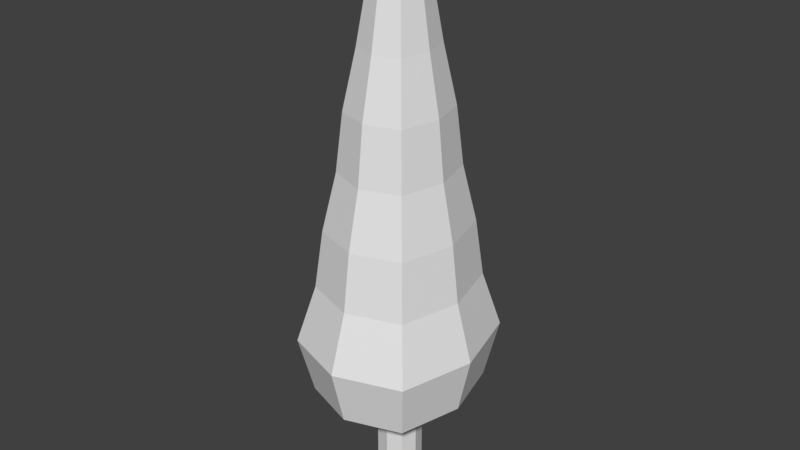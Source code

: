# Source: Tree2Raw.blend  (saved by Blender 2.79.0; exported with 4.5.12 LTS)
import bpy
from mathutils import Matrix  # noqa: F401  (used for matrix-valued properties, if any)

bpy.ops.wm.read_factory_settings(use_empty=True)
scene = bpy.context.scene
scene.name = 'Scene'

# ---- collections
col_collection_1 = bpy.data.collections.new('Collection 1'); scene.collection.children.link(col_collection_1)

# ---- materials (node trees are filled in below, after node groups)
mat_material = bpy.data.materials.new('Material')
mat_material.alpha_threshold = 0.0
mat_material.use_transparent_shadow = False
mat_material.roughness = 0.5
mat_material.line_color = (0.0, 0.0, 0.0, 1.0)

# ---- material node trees

# ---- world
world_world = bpy.data.worlds.new('World'); scene.world = world_world
world_world.color = (0.05088, 0.05088, 0.05088)
world_world.use_sun_shadow = False
world_world.sun_shadow_jitter_overblur = 0.0
world_world.cycles.sampling_method = 'MANUAL'

# ---- meshes
me_cube = bpy.data.meshes.new('Cube')
me_cube.from_pydata([(0.5, 0.5, -2.335), (0.5, -0.5, -2.335), (-0.5, -0.5, -2.335), (-0.5, 0.5, -2.335), (0.5, 0.5, 1.0), (0.5, -0.5, 1.0), (-0.5, -0.5, 1.0), (-0.5, 0.5, 1.0), (0.09906, 0.1135, 15.91), (0.09906, -0.1135, 15.91), (-0.09906, -0.1135, 15.91), (-0.09906, 0.1135, 15.91), (-1.76, -2.016, 1.286), (-1.76, 2.016, 1.286), (1.76, 2.016, 1.286), (1.76, -2.016, 1.286), (-1.208, -1.384, 8.599), (1.208, -1.384, 8.599), (-1.208, 1.384, 8.599), (1.208, 1.384, 8.599), (-0.792, -0.9075, 12.26), (0.792, -0.9075, 12.26), (-0.792, 0.9075, 12.26), (0.792, 0.9075, 12.26), (-1.67, 1.913, 4.942), (1.67, 1.913, 4.942), (-1.67, -1.913, 4.942), (1.67, -1.913, 4.942), (-1.061, 1.216, 10.43), (1.061, 1.216, 10.43), (-1.061, -1.216, 10.43), (1.061, -1.216, 10.43), (-1.497, -1.716, 6.77), (1.497, -1.716, 6.77), (-1.497, 1.716, 6.77), (1.497, 1.716, 6.77), (-2.072, 2.374, 3.114), (2.072, 2.374, 3.114), (-2.072, -2.374, 3.114), (2.072, -2.374, 3.114), (-0.5761, -0.6602, 14.08), (0.5761, -0.6602, 14.08), (-0.5761, 0.6602, 14.08), (0.5761, 0.6602, 14.08), (5.96e-08, 0.65, -2.335), (0.0, -0.65, -2.335), (1.192e-07, 0.65, 1.0), (-2.682e-07, -0.65, 1.0), (-3.788e-09, 0.1476, 15.91), (-9.289e-08, -0.1476, 15.91), (-7.166e-07, -2.621, 1.286), (7.09e-07, 2.621, 1.286), (-5.789e-07, -1.799, 8.599), (4.872e-07, 1.799, 8.599), (-3.659e-07, -1.18, 12.26), (3.493e-07, 1.18, 12.26), (7.154e-07, 2.487, 4.942), (-7.23e-07, -2.487, 4.942), (4.239e-07, 1.581, 10.43), (-5.74e-07, -1.581, 10.43), (7.09e-07, 2.231, 6.77), (-5.74e-07, -2.231, 6.77), (-8.592e-07, -3.087, 3.114), (9.942e-07, 3.087, 3.114), (-2.889e-07, -0.8582, 14.08), (2.101e-07, 0.8582, 14.08), (0.65, -5.96e-08, -2.335), (-0.65, 8.941e-08, -2.335), (0.65, -3.278e-07, 1.0), (-0.65, 5.96e-08, 1.0), (0.1288, -1.724e-07, 15.91), (-0.1288, -9.073e-08, 15.91), (2.287, -8.667e-07, 1.286), (-2.287, 6.036e-07, 1.286), (1.57, -6.612e-07, 8.599), (-1.57, 3.384e-07, 8.599), (1.03, -4.389e-07, 12.26), (-1.03, 1.758e-07, 12.26), (-2.17, 4.102e-07, 4.942), (2.17, -1.032e-06, 4.942), (-1.379, 2.768e-07, 10.43), (1.379, -5.4e-07, 10.43), (-1.947, 4.402e-07, 6.77), (1.947, -8.667e-07, 6.77), (2.694, -1.03e-06, 3.114), (-2.694, 7.669e-07, 3.114), (0.749, -3.358e-07, 14.08), (-0.749, 1.543e-07, 14.08), (-5.87e-08, -1.254e-07, 15.91), (4.377e-08, 4.47e-08, -2.335)], [], [(89, 45, 2, 67), (87, 40, 10, 71), (66, 68, 5, 1), (45, 47, 6, 2), (67, 69, 7, 3), (46, 44, 3, 7), (88, 71, 10, 49), (65, 42, 11, 48), (64, 41, 9, 49), (86, 43, 8, 70), (68, 4, 14, 72), (47, 5, 15, 50), (46, 7, 13, 51), (69, 6, 12, 73), (83, 35, 19, 74), (61, 33, 17, 52), (60, 34, 18, 53), (82, 32, 16, 75), (81, 29, 23, 76), (59, 31, 21, 54), (58, 28, 22, 55), (80, 30, 20, 77), (85, 38, 26, 78), (63, 36, 24, 56), (62, 39, 27, 57), (84, 37, 25, 79), (75, 16, 30, 80), (53, 18, 28, 58), (52, 17, 31, 59), (74, 19, 29, 81), (78, 26, 32, 82), (56, 24, 34, 60), (57, 27, 33, 61), (79, 25, 35, 83), (72, 14, 37, 84), (50, 15, 39, 62), (51, 13, 36, 63), (73, 12, 38, 85), (76, 23, 43, 86), (54, 21, 41, 64), (55, 22, 42, 65), (77, 20, 40, 87), (23, 55, 65, 43), (20, 54, 64, 40), (14, 51, 63, 37), (12, 50, 62, 38), (26, 57, 61, 32), (25, 56, 60, 35), (16, 52, 59, 30), (19, 53, 58, 29), (38, 62, 57, 26), (37, 63, 56, 25), (29, 58, 55, 23), (30, 59, 54, 20), (35, 60, 53, 19), (32, 61, 52, 16), (4, 46, 51, 14), (6, 47, 50, 12), (40, 64, 49, 10), (43, 65, 48, 8), (70, 88, 49, 9), (4, 0, 44, 46), (1, 5, 47, 45), (66, 1, 45, 89), (0, 66, 89, 44), (8, 48, 88, 70), (22, 77, 87, 42), (21, 76, 86, 41), (13, 73, 85, 36), (15, 72, 84, 39), (27, 79, 83, 33), (24, 78, 82, 34), (17, 74, 81, 31), (18, 75, 80, 28), (39, 84, 79, 27), (36, 85, 78, 24), (28, 80, 77, 22), (31, 81, 76, 21), (34, 82, 75, 18), (33, 83, 74, 17), (7, 69, 73, 13), (5, 68, 72, 15), (41, 86, 70, 9), (48, 11, 71, 88), (2, 6, 69, 67), (0, 4, 68, 66), (42, 87, 71, 11), (44, 89, 67, 3)])
me_cube.materials.append(mat_material)
me_cube.use_remesh_preserve_volume = False
me_cube.use_remesh_preserve_attributes = False
me_cube.use_mirror_vertex_groups = False
me_cube.update()

# ---- objects
ob_cube = bpy.data.objects.new('Cube', me_cube)

# ---- transforms, parenting, visibility, modifiers, constraints
ob_cube.location = (0.0, 0.0, 0.0)
ob_cube.lock_rotations_4d = False
ob_cube.empty_display_type = 'ARROWS'
ob_cube.lineart.crease_threshold = 0.0

# ---- collection membership
col_collection_1.objects.link(ob_cube)

# ---- scene / render settings (as saved in the file)
scene.frame_start = 1; scene.frame_end = 250; scene.frame_set(1)
scene.render.engine = 'BLENDER_EEVEE_NEXT'
scene.render.resolution_percentage = 50
scene.render.dither_intensity = 0.0
scene.cycles.use_denoising = False
scene.cycles.samples = 128
scene.cycles.sampling_pattern = 'TABULATED_SOBOL'
scene.cycles.use_adaptive_sampling = False
scene.cycles.use_light_tree = False
scene.cycles.blur_glossy = 0.0
scene.cycles.sample_clamp_indirect = 0.0
scene.view_settings.view_transform = 'Standard'
bpy.context.view_layer.update()

# ---- added for rendering (the .blend has no active camera and no usable light): camera, sun
cam_auto = bpy.data.cameras.new('AutoCamera')
cam_auto.lens = 50.0
cam_auto.sensor_width = 36.0
cam_auto.clip_end = 1000.0
ob_auto_camera = bpy.data.objects.new('AutoCamera', cam_auto)
scene.collection.objects.link(ob_auto_camera)
ob_auto_camera.location = (18.5057, -22.2069, 21.593)
ob_auto_camera.rotation_euler = (1.09748, -7.21219e-08, 0.694738)
scene.camera = ob_auto_camera
light_auto_sun = bpy.data.lights.new('AutoSun', 'SUN')
light_auto_sun.energy = 3.0
light_auto_sun.angle = 0.0523599
ob_auto_sun = bpy.data.objects.new('AutoSun', light_auto_sun)
scene.collection.objects.link(ob_auto_sun)
ob_auto_sun.rotation_euler = (0.872665, 0.174533, 0.523599)
bpy.context.view_layer.update()
